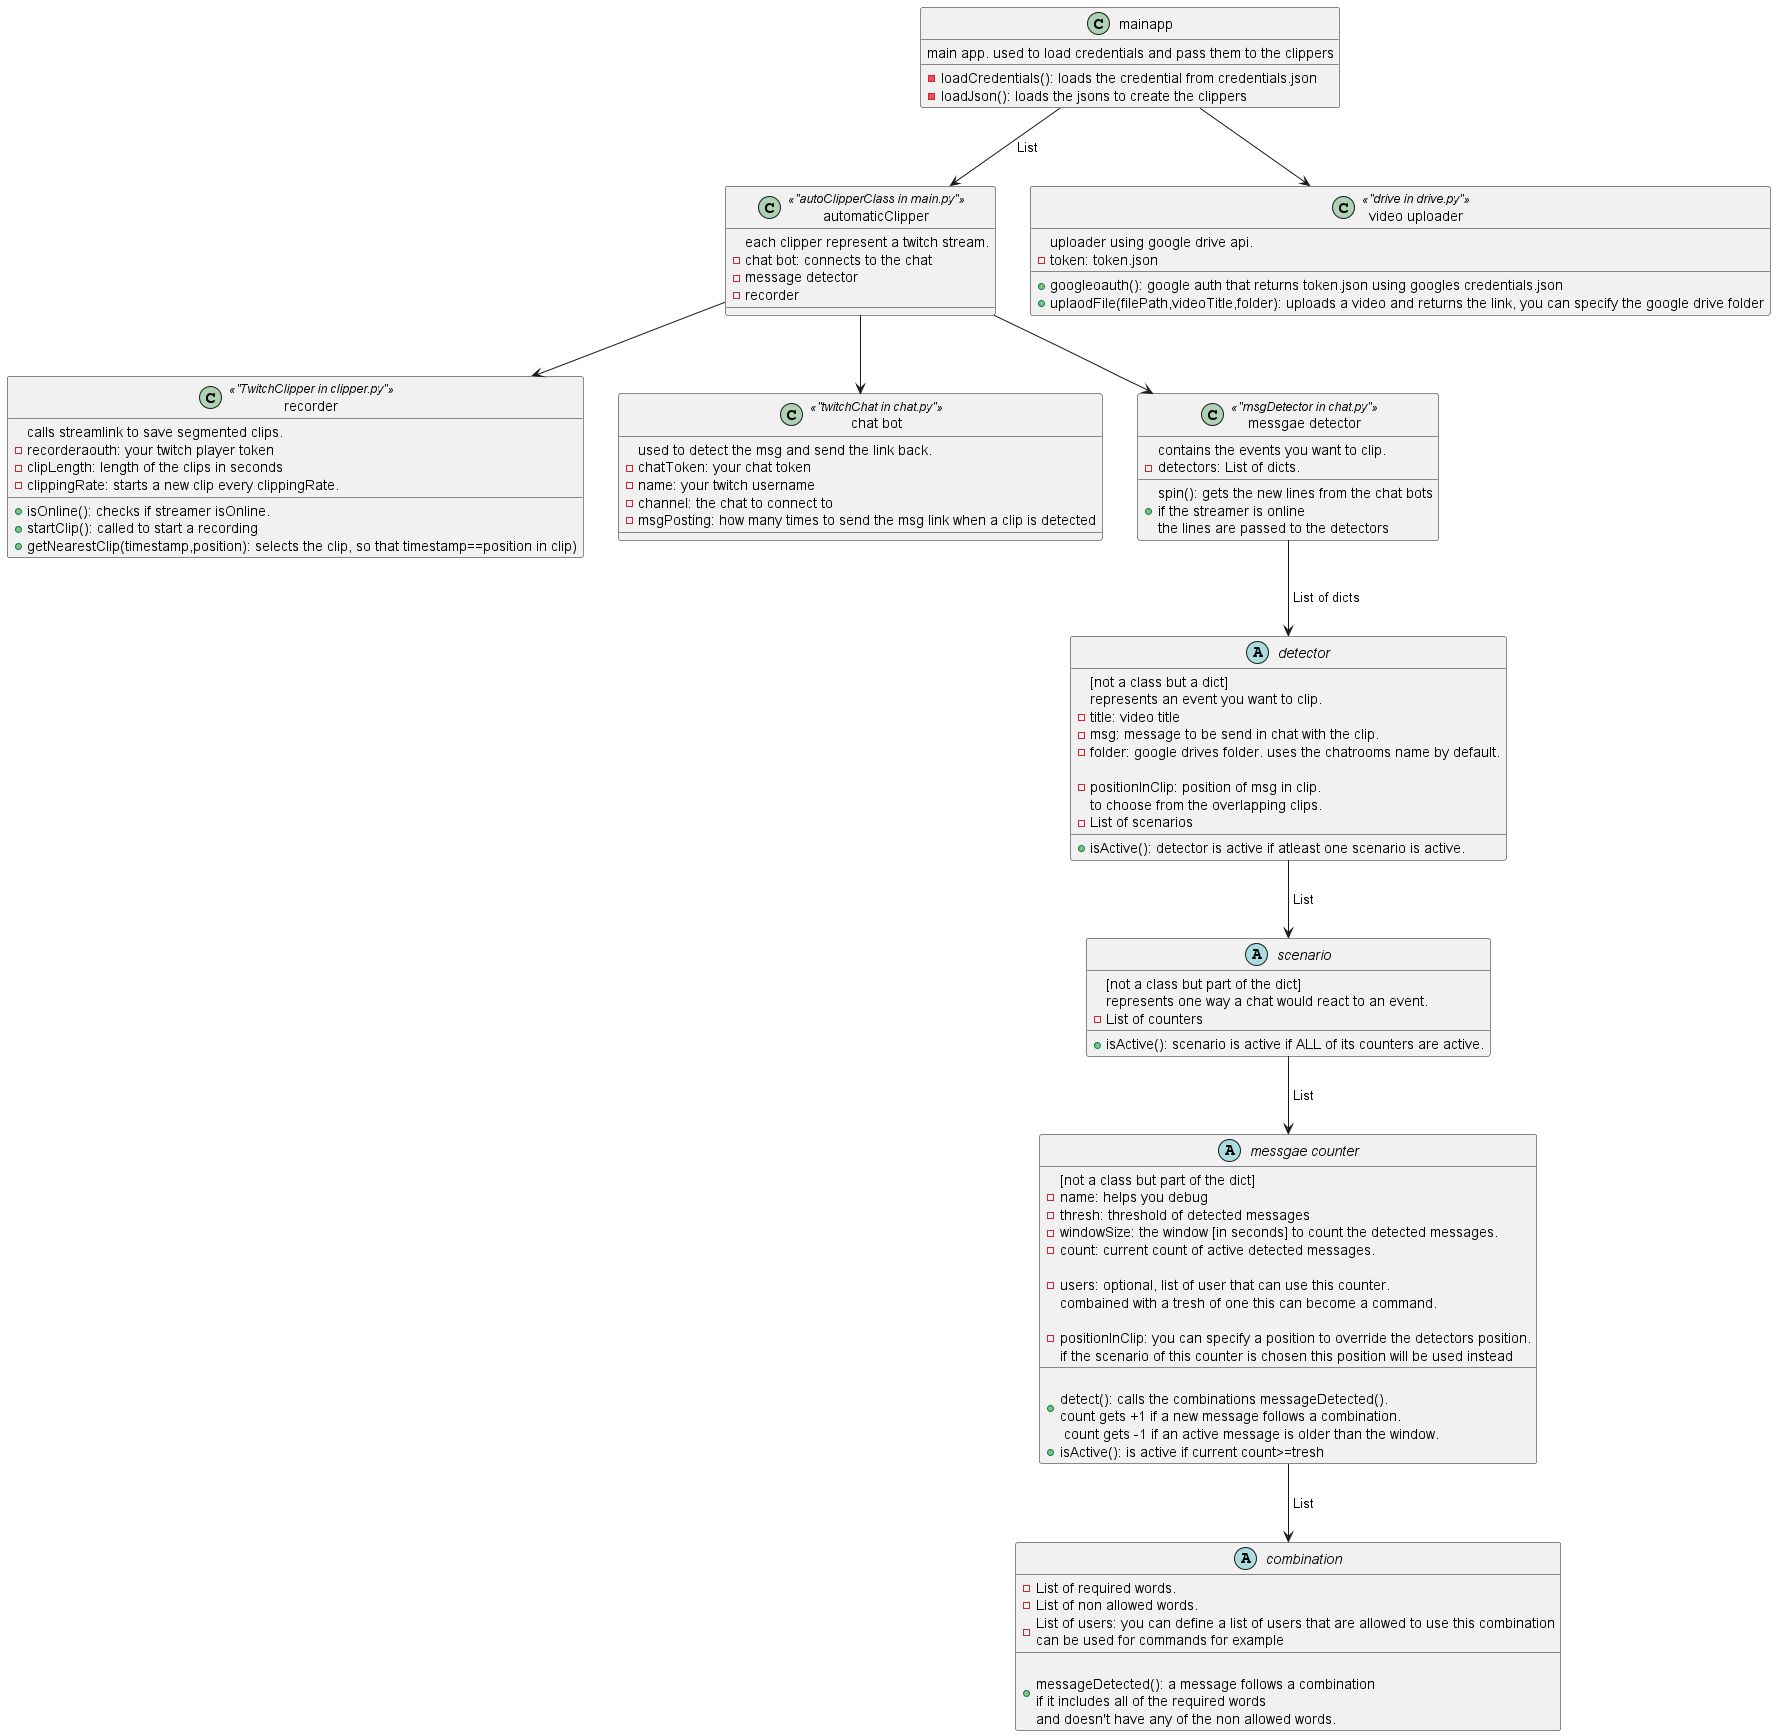

The diagram above was rendered by PlantUML. Its source (embedded in the PNG):
@startuml
class    mainapp{
main app. used to load credentials and pass them to the clippers
-loadCredentials(): loads the credential from credentials.json
-loadJson(): loads the jsons to create the clippers
}

class    automaticClipper<<"autoClipperClass in main.py">>{
each clipper represent a twitch stream. 
-chat bot: connects to the chat
-message detector
-recorder
}
class    recorder<<"TwitchClipper in clipper.py">>{
calls streamlink to save segmented clips. 
-recorderaouth: your twitch player token
-clipLength: length of the clips in seconds
-clippingRate: starts a new clip every clippingRate.
+isOnline(): checks if streamer isOnline.
+startClip(): called to start a recording
+getNearestClip(timestamp,position): selects the clip, so that timestamp==position in clip)
}

class    "chat bot" <<"twitchChat in chat.py">>{
used to detect the msg and send the link back.
-chatToken: your chat token
-name: your twitch username
-channel: the chat to connect to
-msgPosting: how many times to send the msg link when a clip is detected 
}

class    "messgae detector" <<"msgDetector in chat.py">>{
contains the events you want to clip.
-detectors: List of dicts.
+spin(): gets the new lines from the chat bots\nif the streamer is online\nthe lines are passed to the detectors
}

class    "video uploader" <<"drive in drive.py">>{
uploader using google drive api.
-token: token.json
+googleoauth(): google auth that returns token.json using googles credentials.json 
+uplaodFile(filePath,videoTitle,folder): uploads a video and returns the link, you can specify the google drive folder
}


abstract   detector{
[not a class but a dict]
represents an event you want to clip. 
-title: video title
-msg: message to be send in chat with the clip.
-folder: google drives folder. uses the chatrooms name by default.
-\npositionInClip: position of msg in clip. \nto choose from the overlapping clips.
-List of scenarios
+isActive(): detector is active if atleast one scenario is active.
}

abstract   scenario{
[not a class but part of the dict]
represents one way a chat would react to an event. 
- List of counters
+isActive(): scenario is active if ALL of its counters are active.
}

abstract   "messgae counter"{
[not a class but part of the dict]
-name: helps you debug
-thresh: threshold of detected messages
-windowSize: the window [in seconds] to count the detected messages.
-count: current count of active detected messages.
-\nusers: optional, list of user that can use this counter.\ncombained with a tresh of one this can become a command.
-\npositionInClip: you can specify a position to override the detectors position.\nif the scenario of this counter is chosen this position will be used instead
+\ndetect(): calls the combinations messageDetected().\ncount gets +1 if a new message follows a combination.\n count gets -1 if an active message is older than the window.
+isActive(): is active if current count>=tresh
}
abstract   combination{
-List of required words.
-List of non allowed words.
-List of users: you can define a list of users that are allowed to use this combination\ncan be used for commands for example
+\nmessageDetected(): a message follows a combination\nif it includes all of the required words\nand doesn't have any of the non allowed words.
}

mainapp --> automaticClipper:" List"
mainapp --> "video uploader"
automaticClipper --> "chat bot"
automaticClipper --> "messgae detector"
automaticClipper --> recorder

"messgae detector" --> detector: " List of dicts"
detector --> scenario: " List"
scenario --> "messgae counter": " List"
"messgae counter" --> combination: " List"


@enduml